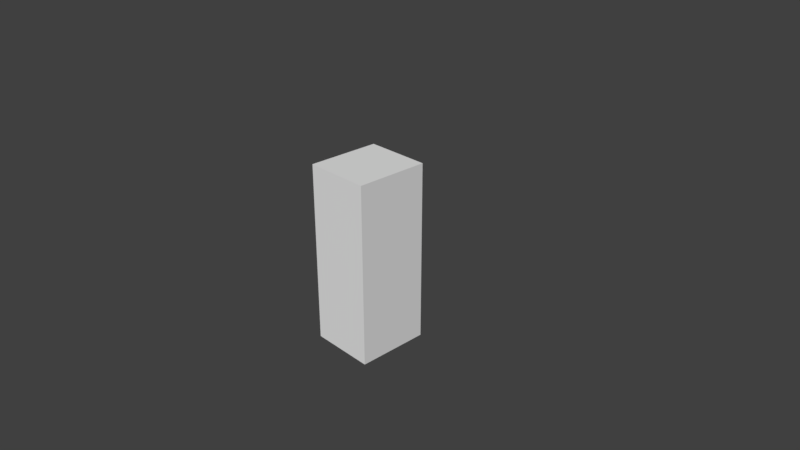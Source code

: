 # Source: BlackKey.blend  (saved by Blender 2.79.0; exported with 4.5.12 LTS)
import bpy
from mathutils import Matrix  # noqa: F401  (used for matrix-valued properties, if any)

bpy.ops.wm.read_factory_settings(use_empty=True)
scene = bpy.context.scene
scene.name = 'Scene'

# ---- collections
col_collection_1 = bpy.data.collections.new('Collection 1'); scene.collection.children.link(col_collection_1)

# ---- world
world_world = bpy.data.worlds.new('World'); scene.world = world_world
world_world.color = (0.05088, 0.05088, 0.05088)
world_world.use_sun_shadow = False
world_world.sun_shadow_jitter_overblur = 0.0
world_world.cycles.sampling_method = 'MANUAL'

# ---- cameras
cam_camera = bpy.data.cameras.new('Camera')
cam_camera.clip_end = 100.0
cam_camera.lens = 35.0
cam_camera.sensor_width = 32.0
cam_camera.sensor_height = 18.0
cam_camera.ortho_scale = 7.314
cam_camera.dof.focus_distance = 0.0
cam_camera.dof.aperture_fstop = 128.0

# ---- meshes
me_cube_001 = bpy.data.meshes.new('Cube.001')
me_cube_001.from_pydata([(-0.45, -0.5, -1.25), (-0.45, -0.5, 1.25), (-0.45, 0.5, -1.25), (-0.45, 0.5, 1.25), (0.45, -0.5, -1.25), (0.45, -0.5, 1.25), (0.45, 0.5, -1.25), (0.45, 0.5, 1.25)], [], [(0, 1, 3, 2), (2, 3, 7, 6), (6, 7, 5, 4), (4, 5, 1, 0), (2, 6, 4, 0), (7, 3, 1, 5)])
_uv = me_cube_001.uv_layers.new(name='UVMap')
_uv.uv.foreach_set('vector', [0.9937, 4.472e-05, 0.9937, 1.0, 4.472e-05, 1.0, 4.472e-05, 4.477e-05, 0.9985, 4.242e-05, 0.9985, 1.0, 4.242e-05, 1.0, 4.248e-05, 4.242e-05, 0.9937, 7.75e-05, 0.9937, 0.9999, 7.745e-05, 0.9999, 7.754e-05, 7.75e-05, 0.9985, 4.242e-05, 0.9985, 1.0, 4.242e-05, 1.0, 4.242e-05, 4.252e-05, 0.0, 0.0, 0.0, 0.0, 0.0, 0.0, 0.0, 0.0, 0.0, 0.0, 0.0, 0.0, 0.0, 0.0, 0.0, 0.0])
me_cube_001.use_remesh_preserve_volume = False
me_cube_001.use_remesh_preserve_attributes = False
me_cube_001.use_mirror_vertex_groups = False
me_cube_001.update()

# ---- objects
ob_cube = bpy.data.objects.new('Cube', me_cube_001)
ob_camera = bpy.data.objects.new('Camera', cam_camera)

# ---- transforms, parenting, visibility, modifiers, constraints
ob_cube.location = (0.0, 0.0, 0.0)
ob_cube.lineart.crease_threshold = 0.0
ob_camera.location = (7.481, -6.508, 5.344)
ob_camera.rotation_euler = (1.109, 0.0, 0.8149)
ob_camera.lock_rotations_4d = False
ob_camera.empty_display_type = 'ARROWS'
ob_camera.color = (0.0, 0.0, 0.0, 0.0)
ob_camera.display_type = 'WIRE'
ob_camera.lineart.crease_threshold = 0.0

# ---- collection membership
col_collection_1.objects.link(ob_cube)
col_collection_1.objects.link(ob_camera)

# ---- scene / render settings (as saved in the file)
scene.camera = ob_camera
scene.frame_start = 1; scene.frame_end = 250; scene.frame_set(1)
scene.render.engine = 'BLENDER_EEVEE_NEXT'
scene.render.resolution_percentage = 50
scene.render.dither_intensity = 0.0
scene.cycles.use_denoising = False
scene.cycles.samples = 128
scene.cycles.sampling_pattern = 'TABULATED_SOBOL'
scene.cycles.use_adaptive_sampling = False
scene.cycles.use_light_tree = False
scene.cycles.blur_glossy = 0.0
scene.cycles.sample_clamp_indirect = 0.0
scene.view_settings.view_transform = 'Standard'
bpy.context.view_layer.update()

# ---- added for rendering (the .blend has no usable light): sun
light_auto_sun = bpy.data.lights.new('AutoSun', 'SUN')
light_auto_sun.energy = 3.0
light_auto_sun.angle = 0.0523599
ob_auto_sun = bpy.data.objects.new('AutoSun', light_auto_sun)
scene.collection.objects.link(ob_auto_sun)
ob_auto_sun.rotation_euler = (0.872665, 0.174533, 0.523599)
bpy.context.view_layer.update()
